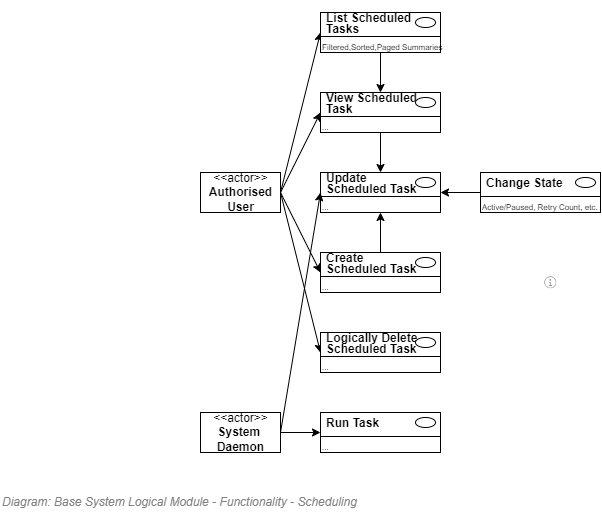

The diagram above was exported from draw.io. Its source (the exported page's mxGraphModel, read from the mxfile embedded in the PNG):
<mxGraphModel dx="1738" dy="1220" grid="1" gridSize="10" guides="1" tooltips="1" connect="1" arrows="1" fold="1" page="1" pageScale="1" pageWidth="827" pageHeight="1169" math="0" shadow="0">
  <root>
    <mxCell id="OM8NRhFuQUq9bNH01V5G-0" />
    <mxCell id="OM8NRhFuQUq9bNH01V5G-1" value="Diagram/Use Cases" parent="OM8NRhFuQUq9bNH01V5G-0" />
    <mxCell id="PXaz9dUa9yEy_tTSe90J-0" value="&lt;font style=&quot;font-size: 12px ; font-weight: normal&quot;&gt;&lt;i&gt;&lt;span style=&quot;font-size: 12px&quot;&gt;Diagram: Base System Logical Module -&amp;nbsp;&lt;/span&gt;&lt;span style=&quot;font-size: 12px&quot;&gt;Functionality -&amp;nbsp;&lt;/span&gt;Scheduling&lt;/i&gt;&lt;/font&gt;" style="text;strokeColor=none;fillColor=none;html=1;fontSize=12;fontStyle=1;verticalAlign=middle;align=left;shadow=0;glass=0;comic=0;opacity=30;fontColor=#808080;" parent="OM8NRhFuQUq9bNH01V5G-1" vertex="1">
      <mxGeometry x="120" y="600" width="520" height="20" as="geometry" />
    </mxCell>
    <mxCell id="mO-IhmBHAtIKuPdSIgoN-0" style="rounded=0;orthogonalLoop=1;jettySize=auto;html=1;entryX=0;entryY=1;entryDx=0;entryDy=0;exitX=1;exitY=0.5;exitDx=0;exitDy=0;" edge="1" parent="OM8NRhFuQUq9bNH01V5G-1" source="h8lUMve5sdKUbVkZzbHk-0" target="h8lUMve5sdKUbVkZzbHk-2">
      <mxGeometry relative="1" as="geometry" />
    </mxCell>
    <mxCell id="mO-IhmBHAtIKuPdSIgoN-1" style="edgeStyle=none;rounded=0;orthogonalLoop=1;jettySize=auto;html=1;entryX=0;entryY=1;entryDx=0;entryDy=0;exitX=1;exitY=0.5;exitDx=0;exitDy=0;" edge="1" parent="OM8NRhFuQUq9bNH01V5G-1" source="h8lUMve5sdKUbVkZzbHk-0" target="h8lUMve5sdKUbVkZzbHk-7">
      <mxGeometry relative="1" as="geometry" />
    </mxCell>
    <mxCell id="mO-IhmBHAtIKuPdSIgoN-2" style="edgeStyle=none;rounded=0;orthogonalLoop=1;jettySize=auto;html=1;entryX=0;entryY=1;entryDx=0;entryDy=0;exitX=1;exitY=0.5;exitDx=0;exitDy=0;" edge="1" parent="OM8NRhFuQUq9bNH01V5G-1" source="h8lUMve5sdKUbVkZzbHk-0" target="h8lUMve5sdKUbVkZzbHk-19">
      <mxGeometry relative="1" as="geometry" />
    </mxCell>
    <mxCell id="mO-IhmBHAtIKuPdSIgoN-3" style="edgeStyle=none;rounded=0;orthogonalLoop=1;jettySize=auto;html=1;entryX=0;entryY=1;entryDx=0;entryDy=0;exitX=1;exitY=0.5;exitDx=0;exitDy=0;" edge="1" parent="OM8NRhFuQUq9bNH01V5G-1" source="h8lUMve5sdKUbVkZzbHk-0" target="h8lUMve5sdKUbVkZzbHk-33">
      <mxGeometry relative="1" as="geometry" />
    </mxCell>
    <mxCell id="h8lUMve5sdKUbVkZzbHk-0" value="&amp;lt;&amp;lt;actor&amp;gt;&amp;gt;&lt;br&gt;&lt;b&gt;Authorised&lt;br&gt;User&lt;br&gt;&lt;/b&gt;" style="text;html=1;align=center;verticalAlign=middle;dashed=0;fillColor=#ffffff;strokeColor=#000000;" parent="OM8NRhFuQUq9bNH01V5G-1" vertex="1">
      <mxGeometry x="320" y="280" width="80" height="40" as="geometry" />
    </mxCell>
    <mxCell id="h8lUMve5sdKUbVkZzbHk-1" value="" style="fontStyle=1;align=left;verticalAlign=top;childLayout=stackLayout;horizontal=1;horizontalStack=0;resizeParent=1;resizeParentMax=0;resizeLast=0;marginBottom=0;" parent="OM8NRhFuQUq9bNH01V5G-1" vertex="1">
      <mxGeometry x="440" y="120" width="120" height="40" as="geometry" />
    </mxCell>
    <mxCell id="h8lUMve5sdKUbVkZzbHk-2" value="&lt;p style=&quot;line-height: 0.9;&quot;&gt;List Scheduled&lt;br&gt;Tasks&lt;/p&gt;" style="html=1;align=left;spacingLeft=4;verticalAlign=middle;strokeColor=none;fillColor=none;fontStyle=1;spacingTop=2;" parent="h8lUMve5sdKUbVkZzbHk-1" vertex="1">
      <mxGeometry width="120" height="20" as="geometry" />
    </mxCell>
    <mxCell id="h8lUMve5sdKUbVkZzbHk-3" value="" style="shape=ellipse;" parent="h8lUMve5sdKUbVkZzbHk-2" vertex="1">
      <mxGeometry x="1" width="20" height="10" relative="1" as="geometry">
        <mxPoint x="-25" y="5" as="offset" />
      </mxGeometry>
    </mxCell>
    <mxCell id="h8lUMve5sdKUbVkZzbHk-4" value="" style="line;strokeWidth=1;fillColor=none;align=left;verticalAlign=middle;spacingTop=-1;spacingLeft=3;spacingRight=3;rotatable=0;labelPosition=right;points=[];portConstraint=eastwest;" parent="h8lUMve5sdKUbVkZzbHk-1" vertex="1">
      <mxGeometry y="20" width="120" height="8" as="geometry" />
    </mxCell>
    <mxCell id="h8lUMve5sdKUbVkZzbHk-5" value="Filtered,Sorted,Paged Summaries" style="html=1;align=left;spacingLeft=4;verticalAlign=top;strokeColor=none;fillColor=none;fontSize=8;spacing=-2;" parent="h8lUMve5sdKUbVkZzbHk-1" vertex="1">
      <mxGeometry y="28" width="120" height="12" as="geometry" />
    </mxCell>
    <mxCell id="h8lUMve5sdKUbVkZzbHk-6" value="" style="fontStyle=1;align=left;verticalAlign=top;childLayout=stackLayout;horizontal=1;horizontalStack=0;resizeParent=1;resizeParentMax=0;resizeLast=0;marginBottom=0;" parent="OM8NRhFuQUq9bNH01V5G-1" vertex="1">
      <mxGeometry x="440" y="200" width="120" height="40" as="geometry" />
    </mxCell>
    <mxCell id="h8lUMve5sdKUbVkZzbHk-7" value="&lt;p style=&quot;line-height: 0.9;&quot;&gt;View Scheduled&lt;br&gt;Task&lt;/p&gt;" style="html=1;align=left;spacingLeft=4;verticalAlign=middle;strokeColor=none;fillColor=none;fontStyle=1;spacingTop=2;" parent="h8lUMve5sdKUbVkZzbHk-6" vertex="1">
      <mxGeometry width="120" height="20" as="geometry" />
    </mxCell>
    <mxCell id="h8lUMve5sdKUbVkZzbHk-8" value="" style="shape=ellipse;" parent="h8lUMve5sdKUbVkZzbHk-7" vertex="1">
      <mxGeometry x="1" width="20" height="10" relative="1" as="geometry">
        <mxPoint x="-25" y="5" as="offset" />
      </mxGeometry>
    </mxCell>
    <mxCell id="h8lUMve5sdKUbVkZzbHk-9" value="" style="line;strokeWidth=1;fillColor=none;align=left;verticalAlign=middle;spacingTop=-1;spacingLeft=3;spacingRight=3;rotatable=0;labelPosition=right;points=[];portConstraint=eastwest;" parent="h8lUMve5sdKUbVkZzbHk-6" vertex="1">
      <mxGeometry y="20" width="120" height="8" as="geometry" />
    </mxCell>
    <mxCell id="h8lUMve5sdKUbVkZzbHk-10" value="..." style="html=1;align=left;spacingLeft=4;verticalAlign=top;strokeColor=none;fillColor=none;fontSize=8;spacing=-2;" parent="h8lUMve5sdKUbVkZzbHk-6" vertex="1">
      <mxGeometry y="28" width="120" height="12" as="geometry" />
    </mxCell>
    <mxCell id="h8lUMve5sdKUbVkZzbHk-11" value="" style="fontStyle=1;align=left;verticalAlign=top;childLayout=stackLayout;horizontal=1;horizontalStack=0;resizeParent=1;resizeParentMax=0;resizeLast=0;marginBottom=0;" parent="OM8NRhFuQUq9bNH01V5G-1" vertex="1">
      <mxGeometry x="440" y="280" width="120" height="40" as="geometry" />
    </mxCell>
    <mxCell id="h8lUMve5sdKUbVkZzbHk-12" value="&lt;p style=&quot;line-height: 0.9;&quot;&gt;Update &lt;br&gt;Scheduled Task&lt;/p&gt;" style="html=1;align=left;spacingLeft=4;verticalAlign=middle;strokeColor=none;fillColor=none;fontStyle=1;spacingTop=2;" parent="h8lUMve5sdKUbVkZzbHk-11" vertex="1">
      <mxGeometry width="120" height="20" as="geometry" />
    </mxCell>
    <mxCell id="h8lUMve5sdKUbVkZzbHk-13" value="" style="shape=ellipse;" parent="h8lUMve5sdKUbVkZzbHk-12" vertex="1">
      <mxGeometry x="1" width="20" height="10" relative="1" as="geometry">
        <mxPoint x="-25" y="5" as="offset" />
      </mxGeometry>
    </mxCell>
    <mxCell id="h8lUMve5sdKUbVkZzbHk-14" value="" style="line;strokeWidth=1;fillColor=none;align=left;verticalAlign=middle;spacingTop=-1;spacingLeft=3;spacingRight=3;rotatable=0;labelPosition=right;points=[];portConstraint=eastwest;" parent="h8lUMve5sdKUbVkZzbHk-11" vertex="1">
      <mxGeometry y="20" width="120" height="8" as="geometry" />
    </mxCell>
    <mxCell id="h8lUMve5sdKUbVkZzbHk-15" value="..." style="html=1;align=left;spacingLeft=4;verticalAlign=top;strokeColor=none;fillColor=none;fontSize=8;spacing=-2;" parent="h8lUMve5sdKUbVkZzbHk-11" vertex="1">
      <mxGeometry y="28" width="120" height="12" as="geometry" />
    </mxCell>
    <mxCell id="h8lUMve5sdKUbVkZzbHk-18" value="" style="fontStyle=1;align=left;verticalAlign=top;childLayout=stackLayout;horizontal=1;horizontalStack=0;resizeParent=1;resizeParentMax=0;resizeLast=0;marginBottom=0;" parent="OM8NRhFuQUq9bNH01V5G-1" vertex="1">
      <mxGeometry x="440" y="360" width="120" height="40" as="geometry" />
    </mxCell>
    <mxCell id="h8lUMve5sdKUbVkZzbHk-19" value="&lt;p style=&quot;line-height: 0.9;&quot;&gt;Create &lt;br&gt;Scheduled Task&lt;/p&gt;" style="html=1;align=left;spacingLeft=4;verticalAlign=middle;strokeColor=none;fillColor=none;fontStyle=1;spacingTop=2;" parent="h8lUMve5sdKUbVkZzbHk-18" vertex="1">
      <mxGeometry width="120" height="20" as="geometry" />
    </mxCell>
    <mxCell id="h8lUMve5sdKUbVkZzbHk-20" value="" style="shape=ellipse;" parent="h8lUMve5sdKUbVkZzbHk-19" vertex="1">
      <mxGeometry x="1" width="20" height="10" relative="1" as="geometry">
        <mxPoint x="-25" y="5" as="offset" />
      </mxGeometry>
    </mxCell>
    <mxCell id="h8lUMve5sdKUbVkZzbHk-21" value="" style="line;strokeWidth=1;fillColor=none;align=left;verticalAlign=middle;spacingTop=-1;spacingLeft=3;spacingRight=3;rotatable=0;labelPosition=right;points=[];portConstraint=eastwest;" parent="h8lUMve5sdKUbVkZzbHk-18" vertex="1">
      <mxGeometry y="20" width="120" height="8" as="geometry" />
    </mxCell>
    <mxCell id="h8lUMve5sdKUbVkZzbHk-22" value="..." style="html=1;align=left;spacingLeft=4;verticalAlign=top;strokeColor=none;fillColor=none;fontSize=8;spacing=-2;" parent="h8lUMve5sdKUbVkZzbHk-18" vertex="1">
      <mxGeometry y="28" width="120" height="12" as="geometry" />
    </mxCell>
    <mxCell id="h8lUMve5sdKUbVkZzbHk-23" value="" style="fontStyle=1;align=left;verticalAlign=top;childLayout=stackLayout;horizontal=1;horizontalStack=0;resizeParent=1;resizeParentMax=0;resizeLast=0;marginBottom=0;" parent="OM8NRhFuQUq9bNH01V5G-1" vertex="1">
      <mxGeometry x="600" y="280" width="120" height="40" as="geometry" />
    </mxCell>
    <mxCell id="h8lUMve5sdKUbVkZzbHk-24" value="&lt;p style=&quot;line-height: 0.9;&quot;&gt;Change State&lt;/p&gt;" style="html=1;align=left;spacingLeft=4;verticalAlign=middle;strokeColor=none;fillColor=none;fontStyle=1;spacingTop=2;" parent="h8lUMve5sdKUbVkZzbHk-23" vertex="1">
      <mxGeometry width="120" height="20" as="geometry" />
    </mxCell>
    <mxCell id="h8lUMve5sdKUbVkZzbHk-25" value="" style="shape=ellipse;" parent="h8lUMve5sdKUbVkZzbHk-24" vertex="1">
      <mxGeometry x="1" width="20" height="10" relative="1" as="geometry">
        <mxPoint x="-25" y="5" as="offset" />
      </mxGeometry>
    </mxCell>
    <mxCell id="h8lUMve5sdKUbVkZzbHk-26" value="" style="line;strokeWidth=1;fillColor=none;align=left;verticalAlign=middle;spacingTop=-1;spacingLeft=3;spacingRight=3;rotatable=0;labelPosition=right;points=[];portConstraint=eastwest;" parent="h8lUMve5sdKUbVkZzbHk-23" vertex="1">
      <mxGeometry y="20" width="120" height="8" as="geometry" />
    </mxCell>
    <mxCell id="h8lUMve5sdKUbVkZzbHk-27" value="Active/Paused, Retry Count, etc." style="html=1;align=left;spacingLeft=4;verticalAlign=top;strokeColor=none;fillColor=none;fontSize=8;spacing=-2;" parent="h8lUMve5sdKUbVkZzbHk-23" vertex="1">
      <mxGeometry y="28" width="120" height="12" as="geometry" />
    </mxCell>
    <mxCell id="h8lUMve5sdKUbVkZzbHk-28" style="edgeStyle=orthogonalEdgeStyle;rounded=0;orthogonalLoop=1;jettySize=auto;html=1;entryX=0.5;entryY=0;entryDx=0;entryDy=0;" parent="OM8NRhFuQUq9bNH01V5G-1" source="h8lUMve5sdKUbVkZzbHk-5" target="h8lUMve5sdKUbVkZzbHk-7" edge="1">
      <mxGeometry relative="1" as="geometry" />
    </mxCell>
    <mxCell id="h8lUMve5sdKUbVkZzbHk-29" style="edgeStyle=orthogonalEdgeStyle;rounded=0;orthogonalLoop=1;jettySize=auto;html=1;entryX=0.5;entryY=0;entryDx=0;entryDy=0;" parent="OM8NRhFuQUq9bNH01V5G-1" source="h8lUMve5sdKUbVkZzbHk-10" target="h8lUMve5sdKUbVkZzbHk-12" edge="1">
      <mxGeometry relative="1" as="geometry" />
    </mxCell>
    <mxCell id="h8lUMve5sdKUbVkZzbHk-30" style="edgeStyle=orthogonalEdgeStyle;rounded=0;orthogonalLoop=1;jettySize=auto;html=1;entryX=0.5;entryY=1;entryDx=0;entryDy=0;" parent="OM8NRhFuQUq9bNH01V5G-1" source="h8lUMve5sdKUbVkZzbHk-19" target="h8lUMve5sdKUbVkZzbHk-15" edge="1">
      <mxGeometry relative="1" as="geometry" />
    </mxCell>
    <mxCell id="h8lUMve5sdKUbVkZzbHk-31" style="rounded=0;orthogonalLoop=1;jettySize=auto;html=1;entryX=1;entryY=1;entryDx=0;entryDy=0;exitX=0;exitY=1;exitDx=0;exitDy=0;" parent="OM8NRhFuQUq9bNH01V5G-1" source="h8lUMve5sdKUbVkZzbHk-24" target="h8lUMve5sdKUbVkZzbHk-12" edge="1">
      <mxGeometry relative="1" as="geometry" />
    </mxCell>
    <mxCell id="h8lUMve5sdKUbVkZzbHk-32" value="" style="fontStyle=1;align=left;verticalAlign=top;childLayout=stackLayout;horizontal=1;horizontalStack=0;resizeParent=1;resizeParentMax=0;resizeLast=0;marginBottom=0;" parent="OM8NRhFuQUq9bNH01V5G-1" vertex="1">
      <mxGeometry x="440" y="440" width="120" height="40" as="geometry" />
    </mxCell>
    <mxCell id="h8lUMve5sdKUbVkZzbHk-33" value="&lt;p style=&quot;line-height: 0.9;&quot;&gt;Logically Delete&lt;br&gt;Scheduled Task&lt;/p&gt;" style="html=1;align=left;spacingLeft=4;verticalAlign=middle;strokeColor=none;fillColor=none;fontStyle=1;spacingTop=2;" parent="h8lUMve5sdKUbVkZzbHk-32" vertex="1">
      <mxGeometry width="120" height="20" as="geometry" />
    </mxCell>
    <mxCell id="h8lUMve5sdKUbVkZzbHk-34" value="" style="shape=ellipse;" parent="h8lUMve5sdKUbVkZzbHk-33" vertex="1">
      <mxGeometry x="1" width="20" height="10" relative="1" as="geometry">
        <mxPoint x="-25" y="5" as="offset" />
      </mxGeometry>
    </mxCell>
    <mxCell id="h8lUMve5sdKUbVkZzbHk-35" value="" style="line;strokeWidth=1;fillColor=none;align=left;verticalAlign=middle;spacingTop=-1;spacingLeft=3;spacingRight=3;rotatable=0;labelPosition=right;points=[];portConstraint=eastwest;" parent="h8lUMve5sdKUbVkZzbHk-32" vertex="1">
      <mxGeometry y="20" width="120" height="8" as="geometry" />
    </mxCell>
    <mxCell id="h8lUMve5sdKUbVkZzbHk-36" value="..." style="html=1;align=left;spacingLeft=4;verticalAlign=top;strokeColor=none;fillColor=none;fontSize=8;spacing=-2;" parent="h8lUMve5sdKUbVkZzbHk-32" vertex="1">
      <mxGeometry y="28" width="120" height="12" as="geometry" />
    </mxCell>
    <mxCell id="h8lUMve5sdKUbVkZzbHk-37" value="" style="fontStyle=1;align=left;verticalAlign=top;childLayout=stackLayout;horizontal=1;horizontalStack=0;resizeParent=1;resizeParentMax=0;resizeLast=0;marginBottom=0;" parent="OM8NRhFuQUq9bNH01V5G-1" vertex="1">
      <mxGeometry x="440" y="520" width="120" height="40" as="geometry" />
    </mxCell>
    <mxCell id="h8lUMve5sdKUbVkZzbHk-38" value="&lt;p style=&quot;line-height: 0.9;&quot;&gt;Run Task&lt;/p&gt;" style="html=1;align=left;spacingLeft=4;verticalAlign=middle;strokeColor=none;fillColor=none;fontStyle=1;spacingTop=2;" parent="h8lUMve5sdKUbVkZzbHk-37" vertex="1">
      <mxGeometry width="120" height="20" as="geometry" />
    </mxCell>
    <mxCell id="h8lUMve5sdKUbVkZzbHk-39" value="" style="shape=ellipse;" parent="h8lUMve5sdKUbVkZzbHk-38" vertex="1">
      <mxGeometry x="1" width="20" height="10" relative="1" as="geometry">
        <mxPoint x="-25" y="5" as="offset" />
      </mxGeometry>
    </mxCell>
    <mxCell id="h8lUMve5sdKUbVkZzbHk-40" value="" style="line;strokeWidth=1;fillColor=none;align=left;verticalAlign=middle;spacingTop=-1;spacingLeft=3;spacingRight=3;rotatable=0;labelPosition=right;points=[];portConstraint=eastwest;" parent="h8lUMve5sdKUbVkZzbHk-37" vertex="1">
      <mxGeometry y="20" width="120" height="8" as="geometry" />
    </mxCell>
    <mxCell id="h8lUMve5sdKUbVkZzbHk-41" value="..." style="html=1;align=left;spacingLeft=4;verticalAlign=top;strokeColor=none;fillColor=none;fontSize=8;spacing=-2;" parent="h8lUMve5sdKUbVkZzbHk-37" vertex="1">
      <mxGeometry y="28" width="120" height="12" as="geometry" />
    </mxCell>
    <mxCell id="mO-IhmBHAtIKuPdSIgoN-5" style="edgeStyle=none;rounded=0;orthogonalLoop=1;jettySize=auto;html=1;entryX=0;entryY=1;entryDx=0;entryDy=0;" edge="1" parent="OM8NRhFuQUq9bNH01V5G-1" source="mO-IhmBHAtIKuPdSIgoN-4" target="h8lUMve5sdKUbVkZzbHk-38">
      <mxGeometry relative="1" as="geometry" />
    </mxCell>
    <mxCell id="mO-IhmBHAtIKuPdSIgoN-6" style="edgeStyle=none;rounded=0;orthogonalLoop=1;jettySize=auto;html=1;entryX=0;entryY=0.5;entryDx=0;entryDy=0;exitX=1;exitY=0.5;exitDx=0;exitDy=0;" edge="1" parent="OM8NRhFuQUq9bNH01V5G-1" source="mO-IhmBHAtIKuPdSIgoN-4" target="h8lUMve5sdKUbVkZzbHk-11">
      <mxGeometry relative="1" as="geometry" />
    </mxCell>
    <mxCell id="mO-IhmBHAtIKuPdSIgoN-4" value="&amp;lt;&amp;lt;actor&amp;gt;&amp;gt;&lt;br&gt;&lt;b&gt;System &lt;br&gt;Daemon&lt;br&gt;&lt;/b&gt;" style="text;html=1;align=center;verticalAlign=middle;dashed=0;fillColor=#ffffff;strokeColor=#000000;" vertex="1" parent="OM8NRhFuQUq9bNH01V5G-1">
      <mxGeometry x="320" y="520" width="80" height="40" as="geometry" />
    </mxCell>
    <mxCell id="OM8NRhFuQUq9bNH01V5G-2" value="Title/Diagram" parent="OM8NRhFuQUq9bNH01V5G-0" />
    <mxCell id="OM8NRhFuQUq9bNH01V5G-8" value="About" parent="OM8NRhFuQUq9bNH01V5G-0" />
    <UserObject label="" tooltip="" id="OM8NRhFuQUq9bNH01V5G-9">
      <mxCell style="shape=image;html=1;verticalAlign=top;verticalLabelPosition=bottom;labelBackgroundColor=#ffffff;imageAspect=0;aspect=fixed;image=https://cdn1.iconfinder.com/data/icons/hawcons/32/699014-icon-28-information-128.png;shadow=0;dashed=0;fontFamily=Helvetica;fontSize=12;fontColor=#000000;align=center;strokeColor=#000000;fillColor=#505050;dashPattern=1 1;" parent="OM8NRhFuQUq9bNH01V5G-8" vertex="1">
        <mxGeometry x="660" y="380" width="20" height="20" as="geometry" />
      </mxCell>
    </UserObject>
  </root>
</mxGraphModel>